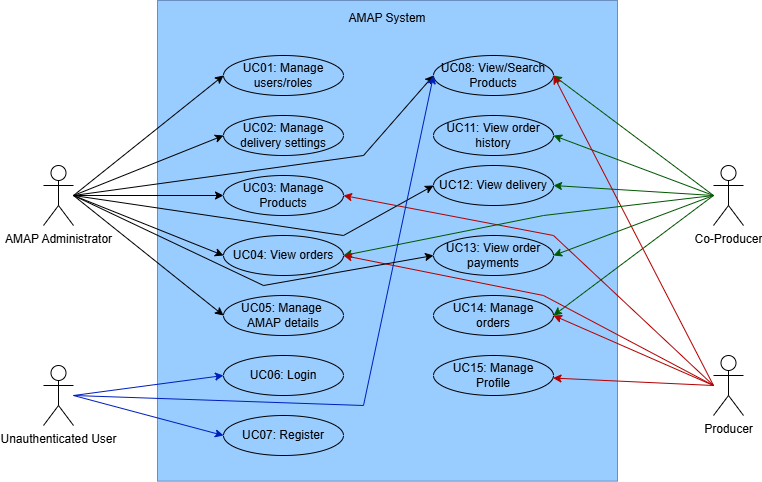

The diagram above was exported from draw.io. Its source (the exported page's mxGraphModel, read from the mxfile embedded in the PNG):
<mxGraphModel dx="1678" dy="924" grid="1" gridSize="10" guides="1" tooltips="1" connect="1" arrows="1" fold="1" page="1" pageScale="1" pageWidth="827" pageHeight="1169" math="0" shadow="0">
  <root>
    <mxCell id="0" />
    <mxCell id="1" parent="0" />
    <mxCell id="sz54eD4O8fFrcGcqtVhL-6" value="" style="rounded=0;whiteSpace=wrap;html=1;rotation=90;fillColor=#99CCFF;strokeColor=#6c8ebf;" vertex="1" parent="1">
      <mxGeometry x="173.69" y="75.32" width="480.62" height="460" as="geometry" />
    </mxCell>
    <mxCell id="sz54eD4O8fFrcGcqtVhL-1" value="AMAP Administrator" style="shape=umlActor;verticalLabelPosition=bottom;verticalAlign=top;html=1;outlineConnect=0;" vertex="1" parent="1">
      <mxGeometry x="70" y="230" width="30" height="60" as="geometry" />
    </mxCell>
    <mxCell id="sz54eD4O8fFrcGcqtVhL-7" value="Co-Producer" style="shape=umlActor;verticalLabelPosition=bottom;verticalAlign=top;html=1;outlineConnect=0;" vertex="1" parent="1">
      <mxGeometry x="740" y="230" width="30" height="60" as="geometry" />
    </mxCell>
    <mxCell id="sz54eD4O8fFrcGcqtVhL-11" value="UC01: Manage users/roles" style="ellipse;whiteSpace=wrap;html=1;fillColor=none;" vertex="1" parent="1">
      <mxGeometry x="250" y="120" width="120" height="40" as="geometry" />
    </mxCell>
    <mxCell id="sz54eD4O8fFrcGcqtVhL-13" value="AMAP System" style="text;html=1;align=center;verticalAlign=middle;whiteSpace=wrap;rounded=0;" vertex="1" parent="1">
      <mxGeometry x="371" y="68.32" width="86" height="30" as="geometry" />
    </mxCell>
    <mxCell id="sz54eD4O8fFrcGcqtVhL-14" value="" style="endArrow=classic;html=1;rounded=0;entryX=0;entryY=0.5;entryDx=0;entryDy=0;" edge="1" parent="1" target="sz54eD4O8fFrcGcqtVhL-11">
      <mxGeometry width="50" height="50" relative="1" as="geometry">
        <mxPoint x="100" y="260" as="sourcePoint" />
        <mxPoint x="140" y="160" as="targetPoint" />
      </mxGeometry>
    </mxCell>
    <mxCell id="sz54eD4O8fFrcGcqtVhL-15" value="UC02: Manage delivery settings" style="ellipse;whiteSpace=wrap;html=1;fillColor=none;" vertex="1" parent="1">
      <mxGeometry x="250" y="180" width="120" height="40" as="geometry" />
    </mxCell>
    <mxCell id="sz54eD4O8fFrcGcqtVhL-16" value="" style="endArrow=classic;html=1;rounded=0;entryX=0;entryY=0.5;entryDx=0;entryDy=0;" edge="1" parent="1" target="sz54eD4O8fFrcGcqtVhL-15">
      <mxGeometry width="50" height="50" relative="1" as="geometry">
        <mxPoint x="100" y="260" as="sourcePoint" />
        <mxPoint x="150" y="130" as="targetPoint" />
      </mxGeometry>
    </mxCell>
    <mxCell id="sz54eD4O8fFrcGcqtVhL-19" value="UC03: Manage Products" style="ellipse;whiteSpace=wrap;html=1;fillColor=none;" vertex="1" parent="1">
      <mxGeometry x="250" y="240" width="120" height="40" as="geometry" />
    </mxCell>
    <mxCell id="sz54eD4O8fFrcGcqtVhL-20" value="" style="endArrow=classic;html=1;rounded=0;entryX=0;entryY=0.5;entryDx=0;entryDy=0;" edge="1" parent="1" target="sz54eD4O8fFrcGcqtVhL-19">
      <mxGeometry width="50" height="50" relative="1" as="geometry">
        <mxPoint x="100" y="260" as="sourcePoint" />
        <mxPoint x="260" y="270" as="targetPoint" />
      </mxGeometry>
    </mxCell>
    <mxCell id="sz54eD4O8fFrcGcqtVhL-21" value="UC04: View orders" style="ellipse;whiteSpace=wrap;html=1;fillColor=none;" vertex="1" parent="1">
      <mxGeometry x="250" y="300" width="120" height="40" as="geometry" />
    </mxCell>
    <mxCell id="sz54eD4O8fFrcGcqtVhL-22" value="UC05: Manage&amp;nbsp;&lt;div&gt;AMAP details&lt;/div&gt;" style="ellipse;whiteSpace=wrap;html=1;fillColor=none;" vertex="1" parent="1">
      <mxGeometry x="250" y="360" width="120" height="40" as="geometry" />
    </mxCell>
    <mxCell id="sz54eD4O8fFrcGcqtVhL-23" value="UC06: Login" style="ellipse;whiteSpace=wrap;html=1;fillColor=none;" vertex="1" parent="1">
      <mxGeometry x="250" y="420" width="120" height="40" as="geometry" />
    </mxCell>
    <mxCell id="sz54eD4O8fFrcGcqtVhL-24" value="UC07: Register" style="ellipse;whiteSpace=wrap;html=1;fillColor=none;" vertex="1" parent="1">
      <mxGeometry x="250" y="480" width="120" height="40" as="geometry" />
    </mxCell>
    <mxCell id="sz54eD4O8fFrcGcqtVhL-25" value="UC08: View/Search Products" style="ellipse;whiteSpace=wrap;html=1;fillColor=none;" vertex="1" parent="1">
      <mxGeometry x="460" y="120" width="120" height="40" as="geometry" />
    </mxCell>
    <mxCell id="sz54eD4O8fFrcGcqtVhL-27" value="" style="endArrow=classic;html=1;rounded=0;entryX=0;entryY=0.5;entryDx=0;entryDy=0;" edge="1" parent="1" target="sz54eD4O8fFrcGcqtVhL-21">
      <mxGeometry width="50" height="50" relative="1" as="geometry">
        <mxPoint x="100" y="260" as="sourcePoint" />
        <mxPoint x="260" y="330" as="targetPoint" />
      </mxGeometry>
    </mxCell>
    <mxCell id="sz54eD4O8fFrcGcqtVhL-28" value="" style="endArrow=classic;html=1;rounded=0;entryX=0;entryY=0.5;entryDx=0;entryDy=0;" edge="1" parent="1" target="sz54eD4O8fFrcGcqtVhL-22">
      <mxGeometry width="50" height="50" relative="1" as="geometry">
        <mxPoint x="100" y="260" as="sourcePoint" />
        <mxPoint x="260" y="390" as="targetPoint" />
      </mxGeometry>
    </mxCell>
    <mxCell id="sz54eD4O8fFrcGcqtVhL-30" value="UC11: View order history" style="ellipse;whiteSpace=wrap;html=1;fillColor=none;" vertex="1" parent="1">
      <mxGeometry x="460" y="180" width="120" height="40" as="geometry" />
    </mxCell>
    <mxCell id="sz54eD4O8fFrcGcqtVhL-31" value="UC12: View delivery" style="ellipse;whiteSpace=wrap;html=1;fillColor=none;" vertex="1" parent="1">
      <mxGeometry x="460" y="230" width="120" height="40" as="geometry" />
    </mxCell>
    <mxCell id="sz54eD4O8fFrcGcqtVhL-32" value="UC13: View order payments" style="ellipse;whiteSpace=wrap;html=1;fillColor=none;" vertex="1" parent="1">
      <mxGeometry x="460" y="300" width="120" height="40" as="geometry" />
    </mxCell>
    <mxCell id="sz54eD4O8fFrcGcqtVhL-33" value="UC14: Manage orders" style="ellipse;whiteSpace=wrap;html=1;fillColor=none;" vertex="1" parent="1">
      <mxGeometry x="460" y="360" width="120" height="40" as="geometry" />
    </mxCell>
    <mxCell id="sz54eD4O8fFrcGcqtVhL-34" value="UC15: Manage Profile" style="ellipse;whiteSpace=wrap;html=1;fillColor=none;" vertex="1" parent="1">
      <mxGeometry x="460" y="420" width="120" height="40" as="geometry" />
    </mxCell>
    <mxCell id="sz54eD4O8fFrcGcqtVhL-36" value="" style="endArrow=classic;html=1;rounded=0;entryX=0;entryY=0.5;entryDx=0;entryDy=0;fillColor=#0050ef;strokeColor=#001DBC;" edge="1" parent="1" target="sz54eD4O8fFrcGcqtVhL-23">
      <mxGeometry width="50" height="50" relative="1" as="geometry">
        <mxPoint x="100" y="460" as="sourcePoint" />
        <mxPoint x="260" y="450" as="targetPoint" />
      </mxGeometry>
    </mxCell>
    <mxCell id="sz54eD4O8fFrcGcqtVhL-37" value="" style="endArrow=classic;html=1;rounded=0;entryX=0;entryY=0.5;entryDx=0;entryDy=0;fillColor=#0050ef;strokeColor=#001DBC;" edge="1" parent="1" target="sz54eD4O8fFrcGcqtVhL-24">
      <mxGeometry width="50" height="50" relative="1" as="geometry">
        <mxPoint x="100" y="460" as="sourcePoint" />
        <mxPoint x="260" y="510" as="targetPoint" />
      </mxGeometry>
    </mxCell>
    <mxCell id="sz54eD4O8fFrcGcqtVhL-38" value="" style="endArrow=classic;html=1;rounded=0;entryX=0;entryY=0.5;entryDx=0;entryDy=0;" edge="1" parent="1" target="sz54eD4O8fFrcGcqtVhL-25">
      <mxGeometry width="50" height="50" relative="1" as="geometry">
        <mxPoint x="100" y="260" as="sourcePoint" />
        <mxPoint x="260" y="270" as="targetPoint" />
        <Array as="points">
          <mxPoint x="390" y="220" />
        </Array>
      </mxGeometry>
    </mxCell>
    <mxCell id="sz54eD4O8fFrcGcqtVhL-39" value="" style="endArrow=classic;html=1;rounded=0;entryX=0;entryY=0.5;entryDx=0;entryDy=0;" edge="1" parent="1" target="sz54eD4O8fFrcGcqtVhL-31">
      <mxGeometry width="50" height="50" relative="1" as="geometry">
        <mxPoint x="100" y="260" as="sourcePoint" />
        <mxPoint x="470" y="150" as="targetPoint" />
        <Array as="points">
          <mxPoint x="370" y="300" />
        </Array>
      </mxGeometry>
    </mxCell>
    <mxCell id="sz54eD4O8fFrcGcqtVhL-40" value="" style="endArrow=classic;html=1;rounded=0;fillColor=#0050ef;strokeColor=#001DBC;" edge="1" parent="1">
      <mxGeometry width="50" height="50" relative="1" as="geometry">
        <mxPoint x="100" y="460" as="sourcePoint" />
        <mxPoint x="460" y="140" as="targetPoint" />
        <Array as="points">
          <mxPoint x="390" y="470" />
        </Array>
      </mxGeometry>
    </mxCell>
    <mxCell id="sz54eD4O8fFrcGcqtVhL-42" value="" style="endArrow=classic;html=1;rounded=0;entryX=1;entryY=0.5;entryDx=0;entryDy=0;fillColor=#008a00;strokeColor=#005700;" edge="1" parent="1" target="sz54eD4O8fFrcGcqtVhL-25">
      <mxGeometry width="50" height="50" relative="1" as="geometry">
        <mxPoint x="740" y="260" as="sourcePoint" />
        <mxPoint x="260" y="450" as="targetPoint" />
      </mxGeometry>
    </mxCell>
    <mxCell id="sz54eD4O8fFrcGcqtVhL-43" value="" style="endArrow=classic;html=1;rounded=0;entryX=1;entryY=0.5;entryDx=0;entryDy=0;fillColor=#008a00;strokeColor=#005700;" edge="1" parent="1" target="sz54eD4O8fFrcGcqtVhL-33">
      <mxGeometry width="50" height="50" relative="1" as="geometry">
        <mxPoint x="740" y="260" as="sourcePoint" />
        <mxPoint x="580" y="200" as="targetPoint" />
      </mxGeometry>
    </mxCell>
    <mxCell id="sz54eD4O8fFrcGcqtVhL-44" value="" style="endArrow=classic;html=1;rounded=0;entryX=1;entryY=0.5;entryDx=0;entryDy=0;fillColor=#008a00;strokeColor=#005700;" edge="1" parent="1" target="sz54eD4O8fFrcGcqtVhL-30">
      <mxGeometry width="50" height="50" relative="1" as="geometry">
        <mxPoint x="740" y="260" as="sourcePoint" />
        <mxPoint x="590" y="210" as="targetPoint" />
      </mxGeometry>
    </mxCell>
    <mxCell id="sz54eD4O8fFrcGcqtVhL-45" value="" style="endArrow=classic;html=1;rounded=0;entryX=1;entryY=0.5;entryDx=0;entryDy=0;fillColor=#008a00;strokeColor=#005700;" edge="1" parent="1" target="sz54eD4O8fFrcGcqtVhL-31">
      <mxGeometry width="50" height="50" relative="1" as="geometry">
        <mxPoint x="740" y="260" as="sourcePoint" />
        <mxPoint x="590" y="270" as="targetPoint" />
      </mxGeometry>
    </mxCell>
    <mxCell id="sz54eD4O8fFrcGcqtVhL-47" value="" style="endArrow=classic;html=1;rounded=0;entryX=1;entryY=0.5;entryDx=0;entryDy=0;fillColor=#008a00;strokeColor=#005700;" edge="1" parent="1" target="sz54eD4O8fFrcGcqtVhL-32">
      <mxGeometry width="50" height="50" relative="1" as="geometry">
        <mxPoint x="740" y="260" as="sourcePoint" />
        <mxPoint x="590" y="330" as="targetPoint" />
      </mxGeometry>
    </mxCell>
    <mxCell id="sz54eD4O8fFrcGcqtVhL-48" value="Unauthenticated User" style="shape=umlActor;verticalLabelPosition=bottom;verticalAlign=top;html=1;outlineConnect=0;" vertex="1" parent="1">
      <mxGeometry x="70" y="430" width="30" height="60" as="geometry" />
    </mxCell>
    <mxCell id="sz54eD4O8fFrcGcqtVhL-49" value="Producer" style="shape=umlActor;verticalLabelPosition=bottom;verticalAlign=top;html=1;outlineConnect=0;" vertex="1" parent="1">
      <mxGeometry x="740" y="420" width="30" height="60" as="geometry" />
    </mxCell>
    <mxCell id="sz54eD4O8fFrcGcqtVhL-50" value="" style="endArrow=classic;html=1;rounded=0;entryX=1;entryY=0.5;entryDx=0;entryDy=0;fillColor=#e51400;strokeColor=#B20000;" edge="1" parent="1" target="sz54eD4O8fFrcGcqtVhL-25">
      <mxGeometry width="50" height="50" relative="1" as="geometry">
        <mxPoint x="740" y="450" as="sourcePoint" />
        <mxPoint x="590" y="390" as="targetPoint" />
      </mxGeometry>
    </mxCell>
    <mxCell id="sz54eD4O8fFrcGcqtVhL-51" value="" style="endArrow=classic;html=1;rounded=0;fillColor=#e51400;strokeColor=#B20000;entryX=1;entryY=0.5;entryDx=0;entryDy=0;" edge="1" parent="1" target="sz54eD4O8fFrcGcqtVhL-33">
      <mxGeometry width="50" height="50" relative="1" as="geometry">
        <mxPoint x="740" y="450" as="sourcePoint" />
        <mxPoint x="650" y="410" as="targetPoint" />
      </mxGeometry>
    </mxCell>
    <mxCell id="sz54eD4O8fFrcGcqtVhL-52" value="" style="endArrow=classic;html=1;rounded=0;fillColor=#e51400;strokeColor=#B20000;" edge="1" parent="1" target="sz54eD4O8fFrcGcqtVhL-34">
      <mxGeometry width="50" height="50" relative="1" as="geometry">
        <mxPoint x="740" y="450" as="sourcePoint" />
        <mxPoint x="580" y="498" as="targetPoint" />
      </mxGeometry>
    </mxCell>
    <mxCell id="sz54eD4O8fFrcGcqtVhL-53" value="" style="endArrow=classic;html=1;rounded=0;fillColor=#e51400;strokeColor=#B20000;entryX=1;entryY=0.5;entryDx=0;entryDy=0;" edge="1" parent="1" target="sz54eD4O8fFrcGcqtVhL-19">
      <mxGeometry width="50" height="50" relative="1" as="geometry">
        <mxPoint x="740" y="450" as="sourcePoint" />
        <mxPoint x="590" y="508" as="targetPoint" />
        <Array as="points">
          <mxPoint x="580" y="300" />
        </Array>
      </mxGeometry>
    </mxCell>
    <mxCell id="sz54eD4O8fFrcGcqtVhL-54" value="" style="endArrow=classic;html=1;rounded=0;entryX=1;entryY=0.5;entryDx=0;entryDy=0;fillColor=#008a00;strokeColor=#005700;" edge="1" parent="1" target="sz54eD4O8fFrcGcqtVhL-21">
      <mxGeometry width="50" height="50" relative="1" as="geometry">
        <mxPoint x="740" y="260" as="sourcePoint" />
        <mxPoint x="590" y="210" as="targetPoint" />
        <Array as="points">
          <mxPoint x="570" y="280" />
        </Array>
      </mxGeometry>
    </mxCell>
    <mxCell id="sz54eD4O8fFrcGcqtVhL-55" value="" style="endArrow=classic;html=1;rounded=0;fillColor=#e51400;strokeColor=#B20000;entryX=1;entryY=0.5;entryDx=0;entryDy=0;" edge="1" parent="1" target="sz54eD4O8fFrcGcqtVhL-21">
      <mxGeometry width="50" height="50" relative="1" as="geometry">
        <mxPoint x="740" y="450" as="sourcePoint" />
        <mxPoint x="590" y="450" as="targetPoint" />
        <Array as="points">
          <mxPoint x="570" y="360" />
        </Array>
      </mxGeometry>
    </mxCell>
    <mxCell id="sz54eD4O8fFrcGcqtVhL-56" value="" style="endArrow=classic;html=1;rounded=0;entryX=0;entryY=0.5;entryDx=0;entryDy=0;" edge="1" parent="1" target="sz54eD4O8fFrcGcqtVhL-32">
      <mxGeometry width="50" height="50" relative="1" as="geometry">
        <mxPoint x="100" y="260" as="sourcePoint" />
        <mxPoint x="260" y="390" as="targetPoint" />
        <Array as="points">
          <mxPoint x="290" y="350" />
        </Array>
      </mxGeometry>
    </mxCell>
  </root>
</mxGraphModel>